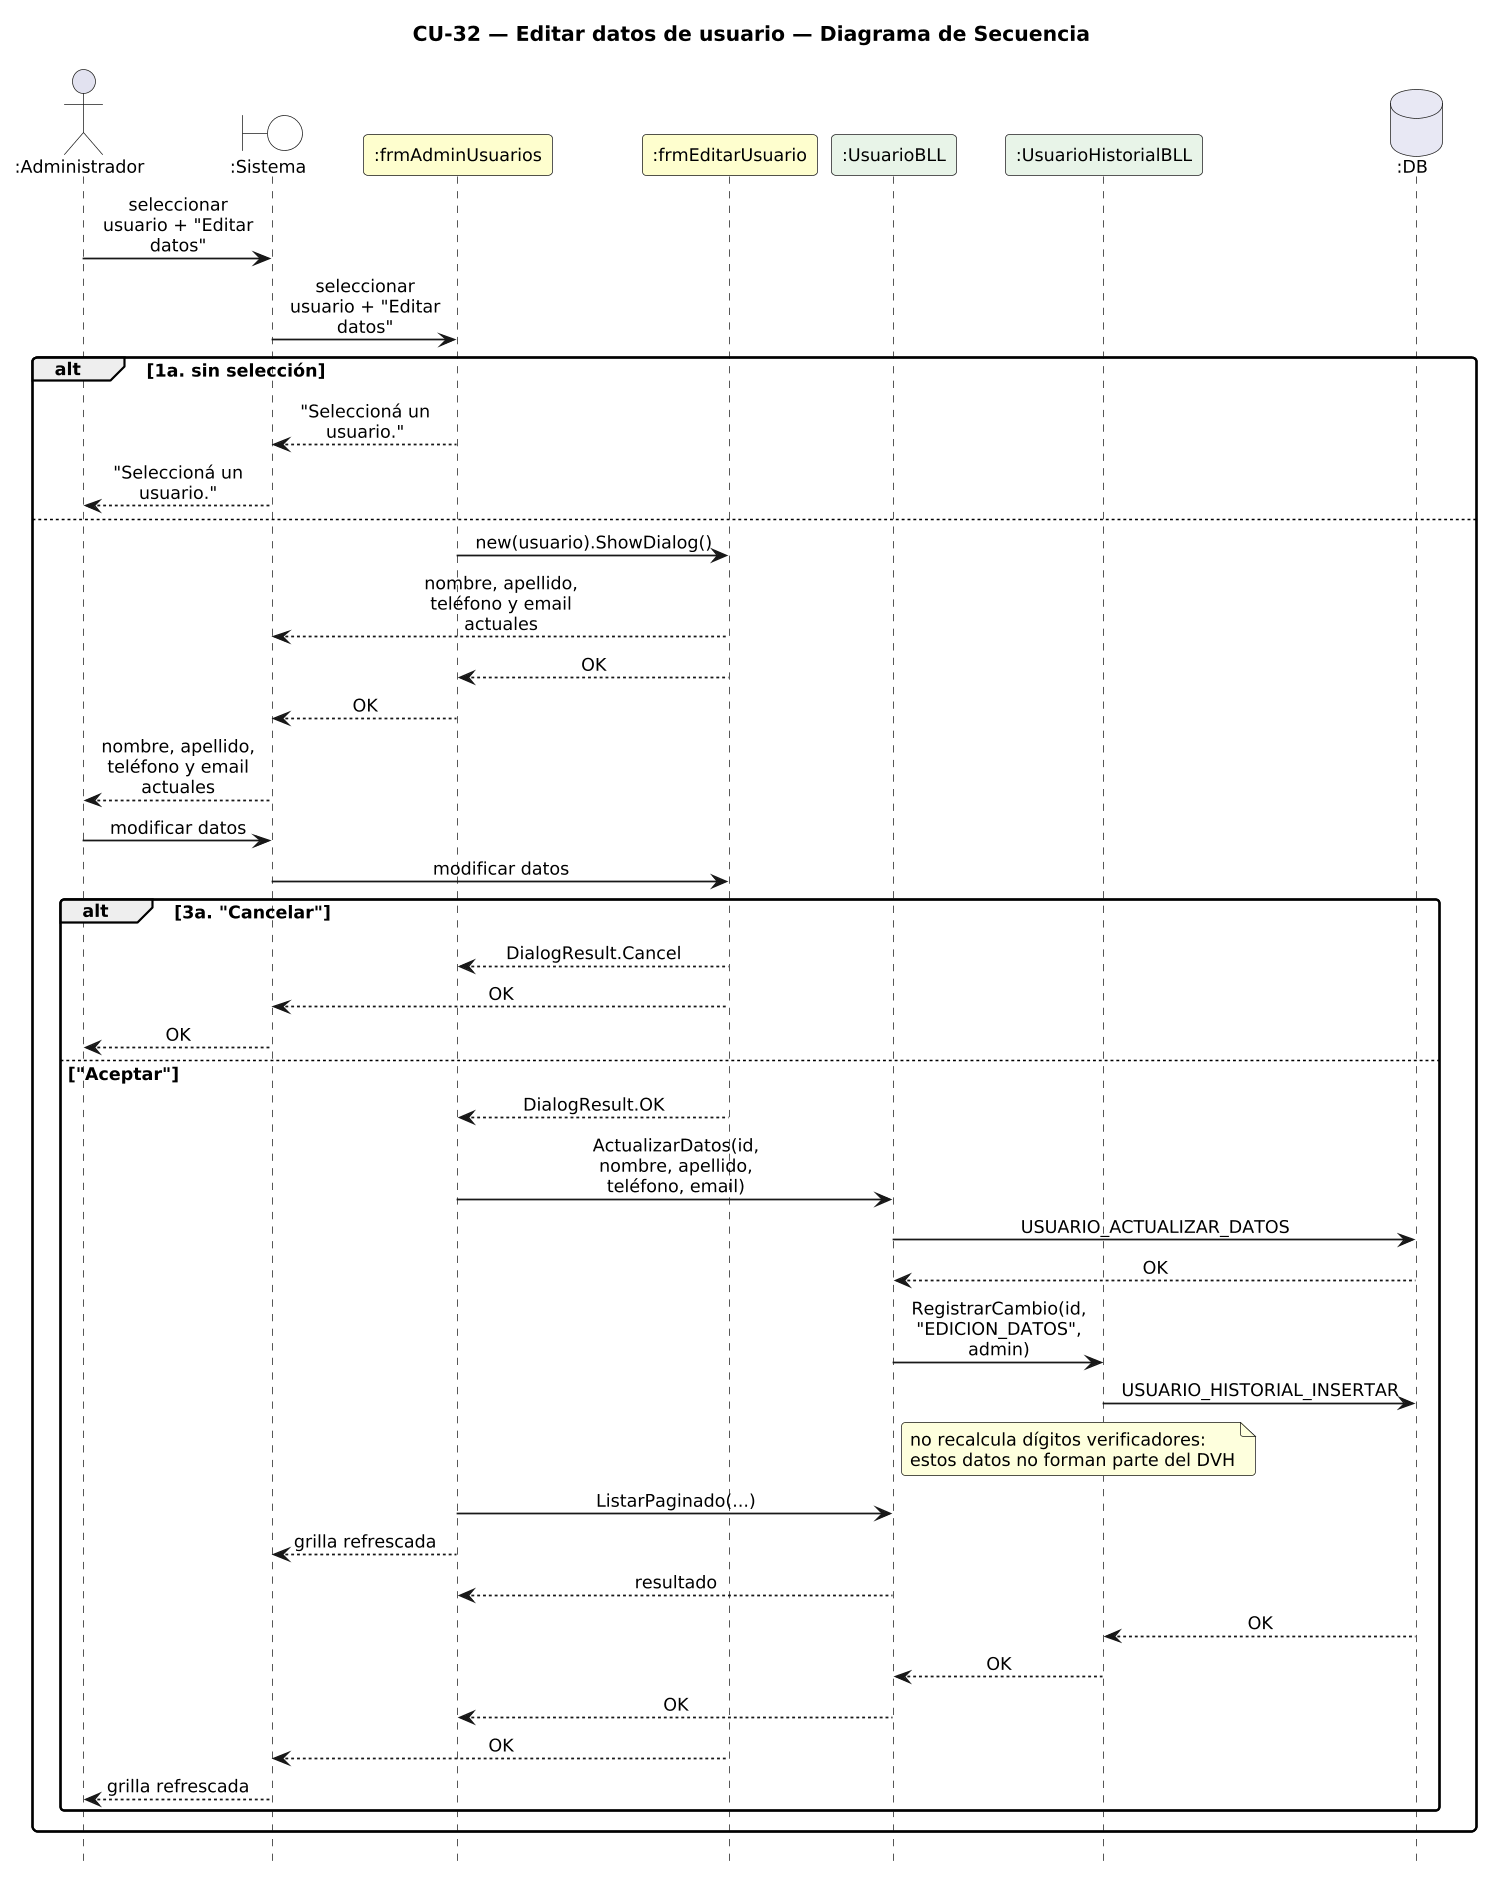

The diagram above was rendered by PlantUML. Its source (embedded in the PNG):
@startuml DiagramaSecuencia_CU32_EditarDatosUsuario

title CU-32 — Editar datos de usuario — Diagrama de Secuencia

skinparam shadowing false
skinparam roundcorner 6
skinparam sequenceArrowThickness 1.2
skinparam maxMessageSize 115
skinparam sequenceMessageAlign center
skinparam defaultFontSize 12
skinparam dpi 140
hide footbox

actor ":Administrador" as A
boundary ":Sistema" as SYS #FFFFFF
participant ":frmAdminUsuarios" as F #FEFECE
participant ":frmEditarUsuario" as E #FEFECE
participant ":UsuarioBLL" as B #E8F4E8
participant ":UsuarioHistorialBLL" as HB #E8F4E8
database ":DB" as DB #E8E8F4

A -> SYS : seleccionar usuario + "Editar datos"
SYS -> F : seleccionar usuario + "Editar datos"
alt 1a. sin selección
  F --> SYS : "Seleccioná un usuario."
  SYS --> A : "Seleccioná un usuario."
else
  F -> E : new(usuario).ShowDialog()
  E --> SYS : nombre, apellido, teléfono y email actuales
  E --> F : OK
  F --> SYS : OK
  SYS --> A : nombre, apellido, teléfono y email actuales
  A -> SYS : modificar datos
  SYS -> E : modificar datos
  alt 3a. "Cancelar"
    E --> F : DialogResult.Cancel
    E --> SYS : OK
    SYS --> A : OK
  else "Aceptar"
    E --> F : DialogResult.OK
    F -> B : ActualizarDatos(id, nombre, apellido, teléfono, email)
    B -> DB : USUARIO_ACTUALIZAR_DATOS
    DB --> B : OK
    B -> HB : RegistrarCambio(id, "EDICION_DATOS", admin)
    HB -> DB : USUARIO_HISTORIAL_INSERTAR
    note right of B : no recalcula dígitos verificadores:\nestos datos no forman parte del DVH
    F -> B : ListarPaginado(...)
    F --> SYS : grilla refrescada
    B --> F : resultado
    DB --> HB : OK
    HB --> B : OK
    B --> F : OK
    E --> SYS : OK
    SYS --> A : grilla refrescada
  end
end

@enduml